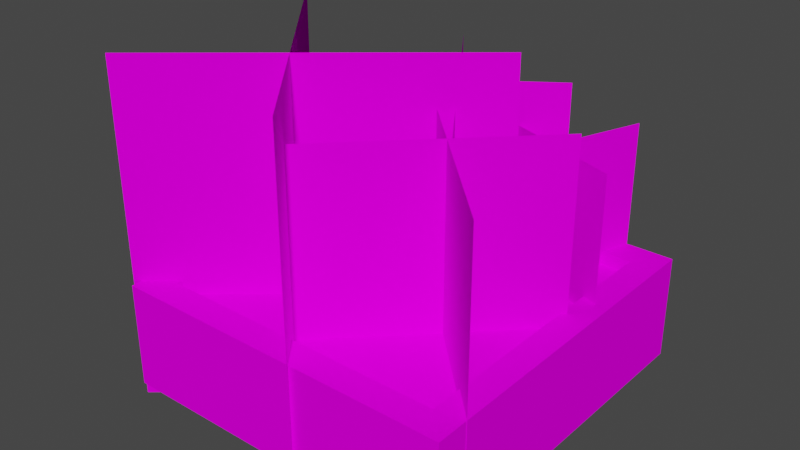 # Source: VSL_lobbyplantpot01.blend  (saved by Blender 2.93.20; exported with 4.5.12 LTS)
import bpy
from mathutils import Matrix  # noqa: F401  (used for matrix-valued properties, if any)

bpy.ops.wm.read_factory_settings(use_empty=True)
scene = bpy.context.scene
scene.name = 'Scene'

# ---- images (referenced by path relative to the original .blend; pixels are not part of the script)
import os
ASSET_DIR = os.environ.get("B2B_ASSET_DIR", "")  # directory of the original .blend (textures are referenced by path, not embedded)
HERE = os.path.dirname(os.path.abspath(__file__))  # packed textures are extracted next to this script under _unpacked/

def load_image(name, relpath, width, height, colorspace="sRGB"):
    """Load a texture the original file referenced (path relative to the .blend, or extracted next to this script)."""
    p = next((c for c in (os.path.join(HERE, relpath), os.path.join(ASSET_DIR, relpath)) if relpath and os.path.exists(c)), "")
    if p:
        img = bpy.data.images.load(p, check_existing=True)
        img.name = name
    else:  # same state as the original file: an image datablock whose file is absent (Cycles renders it pink)
        img = bpy.data.images.new(name, width, height)
        img.source = "FILE"
        img.filepath = "//" + (relpath or name)
    img.colorspace_settings.name = colorspace
    return img
img_vsllpp03wbmap_tiff = load_image('VSLlpp03wbmap.TIFF', 'VSLlpp03wbmap.TIFF', 1024, 1024, 'sRGB')
img_lpp03blaehtonmap_tiff = load_image('lpp03blaehtonmap.TIFF', 'lpp03blaehtonmap.TIFF', 1024, 1024, 'sRGB')
img_plant01ew_tiff = load_image('plant01ew.TIFF', 'plant01ew.TIFF', 1024, 1024, 'sRGB')
img_plant01ns_tiff = load_image('plant01ns.TIFF', 'plant01ns.TIFF', 1024, 1024, 'sRGB')

# ---- materials (node trees are filled in below, after node groups)
mat_vsllpp03bricktex = bpy.data.materials.new('VSLlpp03bricktex')
mat_vsllpp03bricktex.use_transparent_shadow = False
mat_vsllpp03bricktex.roughness = 0.9623
mat_vsllpp03bricktex.specular_intensity = 0.0
mat_vsllpp03leccaton = bpy.data.materials.new('VSLlpp03leccaton')
mat_vsllpp03leccaton.use_transparent_shadow = False
mat_vsllpp03leccaton.roughness = 0.9623
mat_vsllpp03leccaton.specular_intensity = 0.0
mat_vslplant01tex2 = bpy.data.materials.new('VSLplant01tex2')
mat_vslplant01tex2.use_transparent_shadow = False
mat_vslplant01tex2.roughness = 0.8807
mat_vslplant01tex2.specular_intensity = 0.0
mat_vslplant01tex = bpy.data.materials.new('VSLplant01tex')
mat_vslplant01tex.use_transparent_shadow = False
mat_vslplant01tex.roughness = 0.8807
mat_vslplant01tex.specular_intensity = 0.0

# ---- node groups
ng_auto_smooth = bpy.data.node_groups.new('Auto Smooth', 'GeometryNodeTree')
_s = ng_auto_smooth.interface.new_socket(name='Geometry', in_out='OUTPUT', socket_type='NodeSocketGeometry')
_s = ng_auto_smooth.interface.new_socket(name='Geometry', in_out='INPUT', socket_type='NodeSocketGeometry')
_s = ng_auto_smooth.interface.new_socket(name='Angle', in_out='INPUT', socket_type='NodeSocketFloat')
_s.subtype = 'ANGLE'
_s.min_value = 0.0
_s.max_value = 3.142
ng_auto_smooth.is_modifier = True
_N = ng_auto_smooth.nodes; _L = ng_auto_smooth.links
n0 = _N.new('NodeGroupOutput'); n0.name = 'Group Output'; n0.location = (480, -100)
n1 = _N.new('NodeGroupInput'); n1.name = 'Group Input'; n1.location = (-420, -300)
n2 = _N.new('NodeGroupInput'); n2.name = 'Group Input.001'; n2.location = (-60, -100)
n3 = _N.new('GeometryNodeSetShadeSmooth'); n3.name = 'Set Shade Smooth'; n3.location = (120, -100)
n3.domain = 'EDGE'
n4 = _N.new('GeometryNodeSetShadeSmooth'); n4.name = 'Set Shade Smooth.001'; n4.location = (300, -100)
n5 = _N.new('GeometryNodeInputMeshEdgeAngle'); n5.name = 'Edge Angle'; n5.location = (-420, -220)
n6 = _N.new('GeometryNodeInputEdgeSmooth'); n6.name = 'Is Edge Smooth'; n6.location = (-60, -160)
n7 = _N.new('GeometryNodeInputShadeSmooth'); n7.name = 'Is Face Smooth'; n7.location = (-240, -340)
n8 = _N.new('FunctionNodeBooleanMath'); n8.name = 'Boolean Math'; n8.location = (-60, -220)
n9 = _N.new('FunctionNodeCompare'); n9.name = 'Compare'; n9.location = (-240, -180)
n9.operation = 'LESS_EQUAL'
_L.new(n5.outputs[0], n9.inputs[0])
_L.new(n4.outputs[0], n0.inputs[0])
_L.new(n1.outputs[1], n9.inputs[1])
_L.new(n9.outputs[0], n8.inputs[0])
_L.new(n7.outputs[0], n8.inputs[1])
_L.new(n2.outputs[0], n3.inputs[0])
_L.new(n6.outputs[0], n3.inputs[1])
_L.new(n3.outputs[0], n4.inputs[0])
_L.new(n8.outputs[0], n3.inputs[2])
n0.is_active_output = True

# ---- material node trees
mat_vsllpp03bricktex.use_nodes = True; mat_vsllpp03bricktex.node_tree.nodes.clear()
_N = mat_vsllpp03bricktex.node_tree.nodes; _L = mat_vsllpp03bricktex.node_tree.links
n0 = _N.new('ShaderNodeBsdfPrincipled'); n0.name = 'Principled BSDF'; n0.location = (10, 300)
n0.distribution = 'GGX'
n0.subsurface_method = 'BURLEY'
n0.inputs[2].default_value = 0.9623
n0.inputs[3].default_value = 1.45
n0.inputs[13].default_value = 0.0
n0.inputs[27].default_value = (0.0, 0.0, 0.0, 1.0)
n0.inputs[28].default_value = 1.0
n1 = _N.new('ShaderNodeOutputMaterial'); n1.name = 'Material Output'; n1.location = (300, 300)
n2 = _N.new('ShaderNodeTexImage'); n2.name = 'Image Texture'; n2.location = (-300, 600)
n2.image = img_vsllpp03wbmap_tiff
_L.new(n0.outputs[0], n1.inputs[0])
_L.new(n2.outputs[0], n0.inputs[0])
n1.is_active_output = True
mat_vsllpp03leccaton.use_nodes = True; mat_vsllpp03leccaton.node_tree.nodes.clear()
_N = mat_vsllpp03leccaton.node_tree.nodes; _L = mat_vsllpp03leccaton.node_tree.links
n0 = _N.new('ShaderNodeBsdfPrincipled'); n0.name = 'Principled BSDF'; n0.location = (10, 300)
n0.distribution = 'GGX'
n0.subsurface_method = 'BURLEY'
n0.inputs[2].default_value = 0.9623
n0.inputs[3].default_value = 1.45
n0.inputs[13].default_value = 0.0
n0.inputs[27].default_value = (0.0, 0.0, 0.0, 1.0)
n0.inputs[28].default_value = 1.0
n1 = _N.new('ShaderNodeOutputMaterial'); n1.name = 'Material Output'; n1.location = (300, 300)
n2 = _N.new('ShaderNodeTexImage'); n2.name = 'Image Texture'; n2.location = (-300, 600)
n2.image = img_lpp03blaehtonmap_tiff
_L.new(n0.outputs[0], n1.inputs[0])
_L.new(n2.outputs[0], n0.inputs[0])
n1.is_active_output = True
mat_vslplant01tex2.use_nodes = True; mat_vslplant01tex2.node_tree.nodes.clear()
_N = mat_vslplant01tex2.node_tree.nodes; _L = mat_vslplant01tex2.node_tree.links
n0 = _N.new('ShaderNodeBsdfPrincipled'); n0.name = 'Principled BSDF'; n0.location = (10, 300)
n0.distribution = 'GGX'
n0.subsurface_method = 'BURLEY'
n0.inputs[2].default_value = 0.8807
n0.inputs[3].default_value = 1.45
n0.inputs[13].default_value = 0.0
n0.inputs[27].default_value = (0.0, 0.0, 0.0, 1.0)
n0.inputs[28].default_value = 1.0
n1 = _N.new('ShaderNodeOutputMaterial'); n1.name = 'Material Output'; n1.location = (300, 300)
n2 = _N.new('ShaderNodeTexImage'); n2.name = 'Image Texture'; n2.location = (-300, 600)
n2.image = img_plant01ew_tiff
_L.new(n0.outputs[0], n1.inputs[0])
_L.new(n2.outputs[0], n0.inputs[0])
n1.is_active_output = True
mat_vslplant01tex.use_nodes = True; mat_vslplant01tex.node_tree.nodes.clear()
_N = mat_vslplant01tex.node_tree.nodes; _L = mat_vslplant01tex.node_tree.links
n0 = _N.new('ShaderNodeBsdfPrincipled'); n0.name = 'Principled BSDF'; n0.location = (10, 300)
n0.distribution = 'GGX'
n0.subsurface_method = 'BURLEY'
n0.inputs[2].default_value = 0.8807
n0.inputs[3].default_value = 1.45
n0.inputs[13].default_value = 0.0
n0.inputs[27].default_value = (0.0, 0.0, 0.0, 1.0)
n0.inputs[28].default_value = 1.0
n1 = _N.new('ShaderNodeOutputMaterial'); n1.name = 'Material Output'; n1.location = (300, 300)
n2 = _N.new('ShaderNodeTexImage'); n2.name = 'Image Texture'; n2.location = (-300, 600)
n2.image = img_plant01ns_tiff
_L.new(n0.outputs[0], n1.inputs[0])
_L.new(n2.outputs[0], n0.inputs[0])
n1.is_active_output = True

# ---- world
world_world = bpy.data.worlds.new('World'); scene.world = world_world
world_world.use_nodes = True; world_world.node_tree.nodes.clear()
_N = world_world.node_tree.nodes; _L = world_world.node_tree.links
n0 = _N.new('ShaderNodeOutputWorld'); n0.name = 'World Output'; n0.location = (300, 300)
n1 = _N.new('ShaderNodeBackground'); n1.name = 'Background'; n1.location = (10, 300)
n1.inputs[0].default_value = (0.05088, 0.05088, 0.05088, 1.0)
_L.new(n1.outputs[0], n0.inputs[0])
n0.is_active_output = True
world_world.color = (0.05088, 0.05088, 0.05088)
world_world.use_sun_shadow = False
world_world.sun_shadow_jitter_overblur = 0.0

# ---- meshes
me_vsl_lobbyplantpot01 = bpy.data.meshes.new('VSL_lobbyplantpot01')
me_vsl_lobbyplantpot01.from_pydata([(0.7893, -0.5579, 0.8917), (-0.9055, -0.5579, 0.8917), (-0.9055, -0.04674, -0.83), (0.7893, -0.04674, -0.83), (0.7893, -0.5579, -0.83), (-0.9055, -0.04674, 0.8917), (0.7893, -0.04674, 0.8917), (-0.9055, -0.5579, -0.83), (0.6519, -0.04674, -0.6904), (-0.7681, -0.04674, -0.6904), (-0.7681, -0.1136, -0.6904), (-0.7681, -0.04674, 0.7521), (0.6519, -0.1136, -0.6904), (0.6519, -0.1136, 0.7521), (0.6519, -0.04674, 0.7521), (-0.7681, -0.1136, 0.7521), (-0.07352, 0.5589, -0.55), (0.727, 0.5589, -0.2586), (0.727, -0.2867, -0.2586), (-0.07352, -0.2867, -0.55), (0.2656, -0.2867, -0.02488), (0.557, 0.5589, -0.8254), (0.557, -0.2867, -0.8254), (0.2656, 0.5589, -0.02488), (0.06705, -0.6395, 0.916), (-0.9916, -0.6395, -0.3456), (-0.9916, 0.9953, -0.3456), (0.06705, 0.9953, 0.916), (0.3303, 0.9953, -0.1973), (-0.9313, 0.9953, 0.8613), (-0.9313, -0.6395, 0.8613), (0.3303, -0.6395, -0.1973), (0.7914, 0.7616, 0.7306), (-0.04013, 0.7616, -0.1009), (-0.04013, -0.4057, -0.1009), (0.7914, -0.4057, 0.7306), (-0.1581, 0.7616, 0.7073), (0.6734, 0.7616, -0.1242), (0.6734, -0.4057, -0.1242), (-0.1581, -0.4057, 0.7073), (-0.6221, 0.7616, 0.08435), (0.3412, 0.7616, -0.5901), (-0.6221, -0.4057, 0.08435), (0.3412, -0.4057, -0.5901), (-0.4343, 0.7616, -0.8466), (0.2402, 0.7616, 0.1166), (0.2402, -0.4057, 0.1166), (-0.4343, -0.4057, -0.8466)], [], [(4, 7, 2, 3), (5, 2, 7, 1), (32, 35, 34, 33), (10, 12, 8, 9), (16, 19, 18, 17), (8, 2, 9), (11, 9, 2), (14, 6, 3), (14, 5, 6), (8, 3, 2), (8, 14, 3), (14, 11, 5), (11, 2, 5), (1, 0, 6, 5), (1, 7, 4, 0), (11, 15, 10, 9), (28, 31, 30, 29), (40, 42, 43, 41), (21, 22, 20, 23), (3, 6, 0, 4), (24, 25, 26), (26, 24, 27), (15, 13, 12, 10), (36, 39, 38, 37), (44, 47, 46, 45), (15, 11, 14, 13), (14, 8, 12, 13)])
me_vsl_lobbyplantpot01.polygons.foreach_set('use_smooth', [True] * 27)
me_vsl_lobbyplantpot01.polygons.foreach_set('material_index', [0, 0, 2, 0, 2, 0, 0, 0, 0, 0, 0, 0, 0, 0, 0, 0, 3, 2, 3, 0, 2, 2, 1, 3, 3, 0, 0])
_uv = me_vsl_lobbyplantpot01.uv_layers.new(name='UVMap')
_uv.uv.foreach_set('vector', [0.0, 0.0, 1.0, 0.0, 1.0, 1.0, 0.0, 1.0, 1.0, 1.0, 0.0, 1.0, 0.0, 0.0, 1.0, 0.0, 0.1838, 0.9185, 0.1838, 0.08148, 0.8162, 0.08148, 0.8162, 0.9185, 1.0, 0.0, 0.0, 0.0, 0.0, 0.1561, 1.0, 0.1561, 0.1838, 0.9185, 0.1838, 0.08148, 0.8162, 0.08148, 0.8162, 0.9185, 0.9189, 0.9189, 0.0, 1.0, 0.08106, 0.9189, 0.08106, 0.08106, 0.08106, 0.9189, 0.0, 1.0, 0.9189, 0.08106, 1.0, 0.0, 1.0, 1.0, 0.9189, 0.08106, 0.0, 0.0, 1.0, 0.0, 0.9189, 0.9189, 1.0, 1.0, 0.0, 1.0, 0.9189, 0.9189, 0.9189, 0.08106, 1.0, 1.0, 0.9189, 0.08106, 0.08106, 0.08106, 0.0, 0.0, 0.08106, 0.08106, 0.0, 1.0, 0.0, 0.0, 0.0, 0.0, 1.0, 0.0, 1.0, 1.0, 0.0, 1.0, 1.0, 0.0, 1.0, 1.0, 0.0, 1.0, 0.0, 0.0, 1.0, 0.1561, 1.0, 0.0, 0.0, 0.0, 0.0, 0.1561, 0.1913, 0.9086, 0.1913, 0.09143, 0.8087, 0.09143, 0.8087, 0.9086, 0.1838, 0.9185, 0.1838, 0.08148, 0.8162, 0.08148, 0.8162, 0.9185, 0.1913, 0.9086, 0.1913, 0.09143, 0.8087, 0.09143, 0.8087, 0.9086, 1.0, 1.0, 0.0, 1.0, 0.0, 0.0, 1.0, 0.0, 0.8162, 0.08148, 0.1838, 0.08148, 0.1838, 0.9185, 0.1838, 0.9185, 0.8162, 0.08148, 0.8162, 0.9185, 0.001526, 0.001526, 2.998, 0.001526, 2.998, 2.998, 0.001526, 2.998, 0.1913, 0.9086, 0.1913, 0.09143, 0.8087, 0.09143, 0.8087, 0.9086, 0.1913, 0.9086, 0.1913, 0.09143, 0.8087, 0.09143, 0.8087, 0.9086, 0.0, 0.0, 0.0, 0.1561, 1.0, 0.1561, 1.0, 0.0, 0.0, 0.1561, 1.0, 0.1561, 1.0, 0.0, 0.0, 0.0])
me_vsl_lobbyplantpot01.materials.append(mat_vsllpp03bricktex)
me_vsl_lobbyplantpot01.materials.append(mat_vsllpp03leccaton)
me_vsl_lobbyplantpot01.materials.append(mat_vslplant01tex2)
me_vsl_lobbyplantpot01.materials.append(mat_vslplant01tex)
me_vsl_lobbyplantpot01.use_remesh_fix_poles = True
me_vsl_lobbyplantpot01.use_remesh_preserve_attributes = False
me_vsl_lobbyplantpot01.update()

# ---- objects
ob_vsl_lobbyplantpot01 = bpy.data.objects.new('VSL_lobbyplantpot01', me_vsl_lobbyplantpot01)

# ---- transforms, parenting, visibility, modifiers, constraints
ob_vsl_lobbyplantpot01.location = (-5.303, -16.94, 1.565)
ob_vsl_lobbyplantpot01.rotation_euler = (1.571, 0.0, 0.0)
_m = ob_vsl_lobbyplantpot01.modifiers.new('Auto Smooth', 'NODES')
_m.node_group = ng_auto_smooth
_gi = [s.identifier for s in ng_auto_smooth.interface.items_tree if s.item_type == 'SOCKET' and s.in_out == 'INPUT']
_m[_gi[1]] = 1.047  # Angle
_m = ob_vsl_lobbyplantpot01.modifiers.new('WeightedNormal', 'WEIGHTED_NORMAL')
_m.keep_sharp = True

# ---- collection membership
scene.collection.objects.link(ob_vsl_lobbyplantpot01)

# ---- scene / render settings (as saved in the file)
scene.frame_start = 1; scene.frame_end = 250; scene.frame_set(1)
scene.render.engine = 'BLENDER_EEVEE_NEXT'
scene.cycles.use_denoising = False
scene.cycles.samples = 128
scene.cycles.sampling_pattern = 'TABULATED_SOBOL'
scene.cycles.use_adaptive_sampling = False
scene.cycles.use_light_tree = False
scene.view_settings.view_transform = 'Filmic'
bpy.context.view_layer.update()

# ---- added for rendering (the .blend has no active camera and no usable light): camera, sun
cam_auto = bpy.data.cameras.new('AutoCamera')
cam_auto.lens = 50.0
cam_auto.sensor_width = 36.0
cam_auto.clip_end = 1000.0
ob_auto_camera = bpy.data.objects.new('AutoCamera', cam_auto)
scene.collection.objects.link(ob_auto_camera)
ob_auto_camera.location = (-2.63359, -20.2998, 3.95803)
ob_auto_camera.rotation_euler = (1.09748, -7.21219e-08, 0.694738)
scene.camera = ob_auto_camera
light_auto_sun = bpy.data.lights.new('AutoSun', 'SUN')
light_auto_sun.energy = 3.0
light_auto_sun.angle = 0.0523599
ob_auto_sun = bpy.data.objects.new('AutoSun', light_auto_sun)
scene.collection.objects.link(ob_auto_sun)
ob_auto_sun.rotation_euler = (0.872665, 0.174533, 0.523599)
bpy.context.view_layer.update()
